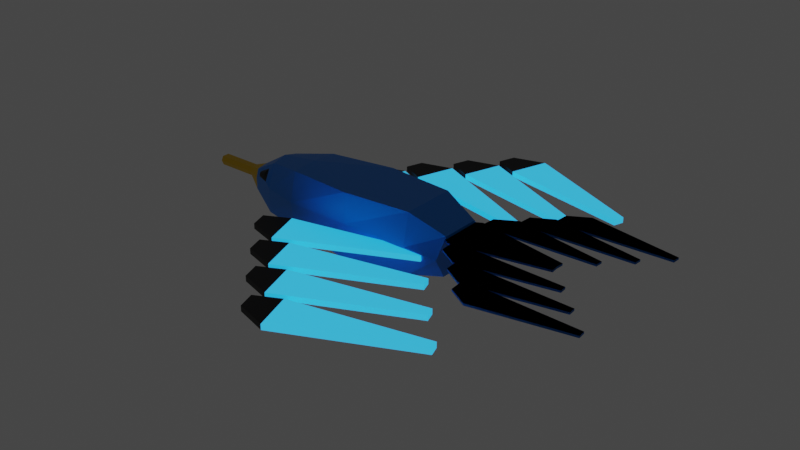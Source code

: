 # Source: bird.blend  (saved by Blender 3.2.14; exported with 4.5.12 LTS)
import bpy
from mathutils import Matrix  # noqa: F401  (used for matrix-valued properties, if any)

bpy.ops.wm.read_factory_settings(use_empty=True)
scene = bpy.context.scene
scene.name = 'Scene'

# ---- collections
col_collection = bpy.data.collections.new('Collection'); scene.collection.children.link(col_collection)

# ---- materials (node trees are filled in below, after node groups)
mat_material = bpy.data.materials.new('Material')
mat_material.alpha_threshold = 0.0
mat_material.use_transparent_shadow = False
mat_material.line_color = (0.0, 0.0, 0.0, 1.0)
mat_material_001 = bpy.data.materials.new('Material.001')
mat_material_001.use_transparent_shadow = False
mat_material_002 = bpy.data.materials.new('Material.002')
mat_material_002.use_transparent_shadow = False
mat_material_004 = bpy.data.materials.new('Material.004')
mat_material_004.use_transparent_shadow = False

# ---- material node trees
mat_material.use_nodes = True; mat_material.node_tree.nodes.clear()
_N = mat_material.node_tree.nodes; _L = mat_material.node_tree.links
n0 = _N.new('ShaderNodeOutputMaterial'); n0.name = 'Material Output'; n0.location = (300, 300)
n1 = _N.new('ShaderNodeBsdfPrincipled'); n1.name = 'Principled BSDF'; n1.location = (10, 300)
n1.distribution = 'GGX'
n1.subsurface_method = 'RANDOM_WALK_SKIN'
n1.inputs[0].default_value = (0.0, 0.2316, 0.8, 1.0)
n1.inputs[2].default_value = 0.4
n1.inputs[3].default_value = 1.45
n1.inputs[27].default_value = (0.0, 0.0, 0.0, 1.0)
n1.inputs[28].default_value = 1.0
_L.new(n1.outputs[0], n0.inputs[0])
n0.is_active_output = True
mat_material_001.use_nodes = True; mat_material_001.node_tree.nodes.clear()
_N = mat_material_001.node_tree.nodes; _L = mat_material_001.node_tree.links
n0 = _N.new('ShaderNodeBsdfPrincipled'); n0.name = 'Principled BSDF'; n0.location = (10, 300)
n0.distribution = 'GGX'
n0.subsurface_method = 'RANDOM_WALK_SKIN'
n0.inputs[0].default_value = (0.0, 0.0, 0.0, 1.0)
n0.inputs[3].default_value = 1.45
n0.inputs[27].default_value = (0.0, 0.0, 0.0, 1.0)
n0.inputs[28].default_value = 1.0
n1 = _N.new('ShaderNodeOutputMaterial'); n1.name = 'Material Output'; n1.location = (300, 300)
_L.new(n0.outputs[0], n1.inputs[0])
n1.is_active_output = True
mat_material_002.use_nodes = True; mat_material_002.node_tree.nodes.clear()
_N = mat_material_002.node_tree.nodes; _L = mat_material_002.node_tree.links
n0 = _N.new('ShaderNodeBsdfPrincipled'); n0.name = 'Principled BSDF'; n0.location = (10, 300)
n0.distribution = 'GGX'
n0.subsurface_method = 'RANDOM_WALK_SKIN'
n0.inputs[0].default_value = (0.8, 0.4951, 0.0, 1.0)
n0.inputs[3].default_value = 1.45
n0.inputs[27].default_value = (0.0, 0.0, 0.0, 1.0)
n0.inputs[28].default_value = 1.0
n1 = _N.new('ShaderNodeOutputMaterial'); n1.name = 'Material Output'; n1.location = (300, 300)
_L.new(n0.outputs[0], n1.inputs[0])
n1.is_active_output = True
mat_material_004.use_nodes = True; mat_material_004.node_tree.nodes.clear()
_N = mat_material_004.node_tree.nodes; _L = mat_material_004.node_tree.links
n0 = _N.new('ShaderNodeBsdfPrincipled'); n0.name = 'Principled BSDF'; n0.location = (10, 300)
n0.distribution = 'GGX'
n0.subsurface_method = 'RANDOM_WALK_SKIN'
n0.inputs[3].default_value = 1.45
n0.inputs[27].default_value = (0.0, 0.468, 1.0, 1.0)
n0.inputs[28].default_value = 1.0
n1 = _N.new('ShaderNodeOutputMaterial'); n1.name = 'Material Output'; n1.location = (300, 300)
_L.new(n0.outputs[0], n1.inputs[0])
n1.is_active_output = True

# ---- world
world_world = bpy.data.worlds.new('World'); scene.world = world_world
world_world.use_nodes = True; world_world.node_tree.nodes.clear()
_N = world_world.node_tree.nodes; _L = world_world.node_tree.links
n0 = _N.new('ShaderNodeOutputWorld'); n0.name = 'World Output'; n0.location = (300, 300)
n1 = _N.new('ShaderNodeBackground'); n1.name = 'Background'; n1.location = (10, 300)
n1.inputs[0].default_value = (0.05088, 0.05088, 0.05088, 1.0)
_L.new(n1.outputs[0], n0.inputs[0])
n0.is_active_output = True
world_world.color = (0.05088, 0.05088, 0.05088)
world_world.use_sun_shadow = False
world_world.sun_shadow_jitter_overblur = 0.0

# ---- meshes
me_cube = bpy.data.meshes.new('Cube')
me_cube.from_pydata([(1.0, 1.0, 2.0), (1.0, 1.0, 0.0), (1.0, 0.0, 2.0), (1.0, 0.0, 0.0), (-1.0, 0.7688, 1.943), (-1.0, 0.8486, 0.2151), (-1.0, 0.0, 2.0), (-1.0, 0.0, 0.0), (-2.157, 0.4382, 1.74), (-2.157, 0.6889, 0.3041), (-2.157, -0.006964, 1.848), (-2.157, -0.006964, 0.3041), (3.027, 0.8178, 2.0), (3.027, 0.8486, 0.2151), (3.027, 0.0, 2.0), (3.027, 0.0, 0.0), (4.068, 0.5937, 1.558), (4.068, 0.6612, 0.4418), (4.068, 0.0, 1.558), (4.068, 0.0, 0.4418), (-3.003, 0.3659, 0.673), (-3.003, -0.006964, 0.673), (-3.003, 0.285, 1.274), (-3.003, -0.006964, 1.327), (-3.492, 0.1078, 0.8636), (-3.492, -0.006964, 0.8636), (-3.492, 0.1078, 1.136), (-3.492, -0.006964, 1.136), (1.0, 1.0, 1.07), (1.0, 0.0, 1.07), (-1.0, 1.0, 1.07), (-2.157, 0.6889, 1.049), (-2.157, -0.006964, 1.049), (3.027, 1.0, 1.07), (3.027, 0.0, 1.07), (4.068, 1.0, 1.039), (4.068, 0.0, 1.039), (-3.003, 0.3659, 1.023), (-3.003, -0.006964, 1.023), (-3.492, 0.1715, 1.01), (-3.593, -0.006964, 1.01), (-2.79, 0.3705, 1.281), (-2.37, 0.4465, 1.512), (-2.37, 0.6075, 1.162), (-2.79, 0.4473, 1.149), (-2.729, 0.4719, 1.295), (-2.483, 0.5149, 1.387), (-2.476, 0.5507, 1.234), (-2.732, 0.4877, 1.22), (6.945, -0.008227, 1.484), (6.961, -0.2193, 1.484), (4.177, 0.09129, 1.484), (4.24, -0.7351, 1.484), (3.626, -0.03255, 1.484), (3.654, -0.3945, 1.484), (7.612, -0.69, 1.484), (7.628, -0.901, 1.484), (4.844, -0.5905, 1.484), (4.907, -1.417, 1.484), (4.293, -0.7143, 1.484), (4.321, -1.076, 1.484), (8.279, -1.372, 1.484), (8.295, -1.583, 1.484), (5.511, -1.272, 1.484), (5.574, -2.099, 1.484), (4.96, -1.396, 1.484), (4.987, -1.758, 1.484), (8.945, -2.053, 1.484), (8.961, -2.265, 1.484), (6.178, -1.954, 1.484), (6.241, -2.78, 1.484), (5.627, -2.078, 1.484), (5.654, -2.44, 1.484), (6.945, 0.008227, 1.484), (6.961, 0.2193, 1.484), (4.177, -0.09129, 1.484), (4.24, 0.7351, 1.484), (3.626, 0.03255, 1.484), (3.654, 0.3945, 1.484), (7.612, 0.69, 1.484), (7.628, 0.901, 1.484), (4.844, 0.5905, 1.484), (4.907, 1.417, 1.484), (4.293, 0.7143, 1.484), (4.321, 1.076, 1.484), (8.279, 1.372, 1.484), (8.295, 1.583, 1.484), (5.511, 1.272, 1.484), (5.574, 2.099, 1.484), (4.96, 1.396, 1.484), (4.987, 1.758, 1.484), (8.945, 2.053, 1.484), (8.961, 2.265, 1.484), (6.178, 1.954, 1.484), (6.241, 2.78, 1.484), (5.627, 2.078, 1.484), (5.654, 2.44, 1.484), (4.177, 0.09129, 1.426), (6.945, -0.008227, 1.426), (6.961, -0.2193, 1.426), (4.24, -0.7351, 1.426), (3.654, -0.3945, 1.426), (3.626, -0.03255, 1.426), (4.844, -0.5905, 1.426), (7.612, -0.69, 1.426), (7.628, -0.901, 1.426), (4.907, -1.417, 1.426), (4.321, -1.076, 1.426), (4.293, -0.7143, 1.426), (5.511, -1.272, 1.426), (8.279, -1.372, 1.426), (8.295, -1.583, 1.426), (5.574, -2.099, 1.426), (4.987, -1.758, 1.426), (4.96, -1.396, 1.426), (6.178, -1.954, 1.426), (8.945, -2.053, 1.426), (8.961, -2.265, 1.426), (6.241, -2.78, 1.426), (5.654, -2.44, 1.426), (5.627, -2.078, 1.426), (4.177, -0.09129, 1.426), (6.945, 0.008227, 1.426), (6.961, 0.2193, 1.426), (4.24, 0.7351, 1.426), (3.654, 0.3945, 1.426), (3.626, 0.03255, 1.426), (4.844, 0.5905, 1.426), (7.612, 0.69, 1.426), (7.628, 0.901, 1.426), (4.907, 1.417, 1.426), (4.321, 1.076, 1.426), (4.293, 0.7143, 1.426), (5.511, 1.272, 1.426), (8.279, 1.372, 1.426), (8.295, 1.583, 1.426), (5.574, 2.099, 1.426), (4.987, 1.758, 1.426), (4.96, 1.396, 1.426), (6.178, 1.954, 1.426), (8.945, 2.053, 1.426), (8.961, 2.265, 1.426), (6.241, 2.78, 1.426), (5.654, 2.44, 1.426), (5.627, 2.078, 1.426), (-4.707, 0.1078, 0.8636), (-4.707, -0.006964, 0.8636), (-4.707, 0.1715, 1.01), (-4.707, -0.006964, 1.136), (-4.707, 0.1078, 1.136), (-4.808, -0.006964, 1.01)], [], [(0, 4, 6, 2), (5, 1, 3, 7), (29, 3, 15, 34), (30, 4, 0, 28), (4, 8, 10, 6), (30, 5, 9, 31), (5, 7, 11, 9), (31, 9, 20, 37), (12, 14, 18, 16), (3, 1, 13, 15), (0, 2, 14, 12), (28, 0, 12, 33), (35, 16, 18, 36), (33, 12, 16, 35), (15, 13, 17, 19), (34, 15, 19, 36), (37, 20, 24, 39), (10, 8, 22, 23), (9, 11, 21, 20), (32, 10, 23, 38), (24, 25, 146, 145), (23, 22, 26, 27), (20, 21, 25, 24), (38, 23, 27, 40), (21, 38, 40, 25), (27, 26, 149, 148), (11, 32, 38, 21), (22, 37, 39, 26), (14, 34, 36, 18), (13, 33, 35, 17), (17, 35, 36, 19), (1, 28, 33, 13), (8, 31, 43, 42), (4, 30, 31, 8), (5, 30, 28, 1), (2, 29, 34, 14), (44, 41, 45, 48), (31, 37, 44, 43), (22, 8, 42, 41), (37, 22, 41, 44), (46, 47, 48, 45), (41, 42, 46, 45), (43, 44, 48, 47), (42, 43, 47, 46), (49, 51, 52, 50), (51, 53, 54, 52), (55, 57, 58, 56), (57, 59, 60, 58), (61, 63, 64, 62), (63, 65, 66, 64), (67, 69, 70, 68), (69, 71, 72, 70), (73, 74, 76, 75), (75, 76, 78, 77), (79, 80, 82, 81), (81, 82, 84, 83), (85, 86, 88, 87), (87, 88, 90, 89), (91, 92, 94, 93), (93, 94, 96, 95), (98, 99, 100, 97), (97, 100, 101, 102), (104, 105, 106, 103), (103, 106, 107, 108), (110, 111, 112, 109), (109, 112, 113, 114), (116, 117, 118, 115), (115, 118, 119, 120), (122, 121, 124, 123), (121, 126, 125, 124), (128, 127, 130, 129), (127, 132, 131, 130), (134, 133, 136, 135), (133, 138, 137, 136), (140, 139, 142, 141), (139, 144, 143, 142), (73, 75, 121, 122), (96, 94, 142, 143), (61, 62, 111, 110), (85, 87, 133, 134), (50, 52, 100, 99), (74, 73, 122, 123), (62, 64, 112, 111), (86, 85, 134, 135), (76, 74, 123, 124), (88, 86, 135, 136), (54, 53, 102, 101), (66, 65, 114, 113), (53, 51, 97, 102), (77, 78, 125, 126), (65, 63, 109, 114), (89, 90, 137, 138), (52, 54, 101, 100), (75, 77, 126, 121), (64, 66, 113, 112), (87, 89, 138, 133), (57, 55, 104, 103), (78, 76, 124, 125), (69, 67, 116, 115), (90, 88, 136, 137), (55, 56, 105, 104), (79, 81, 127, 128), (67, 68, 117, 116), (91, 93, 139, 140), (56, 58, 106, 105), (80, 79, 128, 129), (68, 70, 118, 117), (92, 91, 140, 141), (82, 80, 129, 130), (94, 92, 141, 142), (60, 59, 108, 107), (72, 71, 120, 119), (59, 57, 103, 108), (83, 84, 131, 132), (71, 69, 115, 120), (95, 96, 143, 144), (58, 60, 107, 106), (81, 83, 132, 127), (51, 49, 98, 97), (70, 72, 119, 118), (93, 95, 144, 139), (63, 61, 110, 109), (84, 82, 130, 131), (49, 50, 99, 98), (147, 150, 148, 149), (145, 146, 150, 147), (25, 40, 150, 146), (40, 27, 148, 150), (39, 24, 145, 147), (26, 39, 147, 149)])
me_cube.polygons.foreach_set('material_index', [0, 0, 0, 0, 0, 0, 0, 0, 0, 0, 0, 0, 0, 0, 0, 0, 2, 0, 0, 0, 2, 2, 2, 2, 2, 2, 0, 2, 0, 0, 0, 0, 0, 0, 0, 0, 1, 0, 0, 0, 1, 1, 1, 1, 0, 0, 0, 0, 0, 0, 0, 0, 0, 0, 0, 0, 0, 0, 0, 0, 0, 0, 0, 0, 0, 0, 0, 0, 0, 0, 0, 0, 0, 0, 0, 0, 0, 0, 0, 0, 0, 0, 0, 0, 0, 0, 0, 0, 0, 0, 0, 0, 0, 0, 0, 0, 0, 0, 0, 0, 0, 0, 0, 0, 0, 0, 0, 0, 0, 0, 0, 0, 0, 0, 0, 0, 0, 0, 0, 0, 0, 0, 0, 0, 2, 2, 2, 2, 2, 2])
_uv = me_cube.uv_layers.new(name='UVMap')
_uv.uv.foreach_set('vector', [0.625, 0.5, 0.875, 0.5, 0.875, 0.75, 0.625, 0.75, 0.125, 0.5, 0.375, 0.5, 0.375, 0.75, 0.125, 0.75, 0.0, 0.0, 0.0, 0.0, 0.0, 0.0, 0.0, 0.0, 0.5088, 0.25, 0.625, 0.25, 0.625, 0.5, 0.5088, 0.5, 0.875, 0.5, 0.875, 0.5, 0.875, 0.75, 0.875, 0.75, 0.5088, 0.25, 0.375, 0.25, 0.375, 0.25, 0.5088, 0.25, 0.375, 0.25, 0.375, 0.0, 0.375, 0.0, 0.375, 0.25, 0.5088, 0.25, 0.375, 0.25, 0.375, 0.25, 0.5088, 0.25, 0.625, 0.5, 0.625, 0.75, 0.625, 0.75, 0.625, 0.5, 0.375, 0.75, 0.375, 0.5, 0.375, 0.5, 0.375, 0.75, 0.625, 0.5, 0.625, 0.75, 0.625, 0.75, 0.625, 0.5, 0.5088, 0.5, 0.625, 0.5, 0.625, 0.5, 0.5088, 0.5, 0.5088, 0.5, 0.625, 0.5, 0.625, 0.75, 0.5088, 0.75, 0.5088, 0.5, 0.625, 0.5, 0.625, 0.5, 0.5088, 0.5, 0.375, 0.75, 0.375, 0.5, 0.375, 0.5, 0.375, 0.75, 0.0, 0.0, 0.0, 0.0, 0.0, 0.0, 0.0, 0.0, 0.5088, 0.25, 0.375, 0.25, 0.375, 0.25, 0.5088, 0.25, 0.875, 0.75, 0.875, 0.5, 0.875, 0.5, 0.875, 0.75, 0.375, 0.25, 0.375, 0.0, 0.375, 0.0, 0.375, 0.25, 0.0, 0.0, 0.0, 0.0, 0.0, 0.0, 0.0, 0.0, 0.375, 0.25, 0.375, 0.0, 0.375, 0.0, 0.375, 0.25, 0.875, 0.75, 0.875, 0.5, 0.875, 0.5, 0.875, 0.75, 0.375, 0.25, 0.375, 0.0, 0.375, 0.0, 0.375, 0.25, 0.0, 0.0, 0.0, 0.0, 0.0, 0.0, 0.0, 0.0, 0.0, 0.0, 0.0, 0.0, 0.0, 0.0, 0.0, 0.0, 0.875, 0.75, 0.875, 0.5, 0.875, 0.5, 0.875, 0.75, 0.0, 0.0, 0.0, 0.0, 0.0, 0.0, 0.0, 0.0, 0.625, 0.25, 0.5088, 0.25, 0.5088, 0.25, 0.625, 0.25, 0.0, 0.0, 0.0, 0.0, 0.0, 0.0, 0.0, 0.0, 0.375, 0.5, 0.5088, 0.5, 0.5088, 0.5, 0.375, 0.5, 0.375, 0.5, 0.5088, 0.5, 0.5088, 0.75, 0.375, 0.75, 0.375, 0.5, 0.5088, 0.5, 0.5088, 0.5, 0.375, 0.5, 0.625, 0.25, 0.5088, 0.25, 0.5088, 0.25, 0.625, 0.25, 0.625, 0.25, 0.5088, 0.25, 0.5088, 0.25, 0.625, 0.25, 0.375, 0.25, 0.5088, 0.25, 0.5088, 0.5, 0.375, 0.5, 0.0, 0.0, 0.0, 0.0, 0.0, 0.0, 0.0, 0.0, 0.5088, 0.25, 0.625, 0.25, 0.625, 0.25, 0.5088, 0.25, 0.5088, 0.25, 0.5088, 0.25, 0.5088, 0.25, 0.5088, 0.25, 0.875, 0.5, 0.875, 0.5, 0.875, 0.5, 0.875, 0.5, 0.5088, 0.25, 0.625, 0.25, 0.625, 0.25, 0.5088, 0.25, 0.625, 0.25, 0.5088, 0.25, 0.5088, 0.25, 0.625, 0.25, 0.875, 0.5, 0.875, 0.5, 0.875, 0.5, 0.875, 0.5, 0.5088, 0.25, 0.5088, 0.25, 0.5088, 0.25, 0.5088, 0.25, 0.625, 0.25, 0.5088, 0.25, 0.5088, 0.25, 0.625, 0.25, 0.0, 0.0, 0.0, 1.0, 1.0, 1.0, 1.0, 0.0, 0.0, 1.0, 0.0, 1.0, 1.0, 1.0, 1.0, 1.0, 0.0, 0.0, 0.0, 1.0, 1.0, 1.0, 1.0, 0.0, 0.0, 1.0, 0.0, 1.0, 1.0, 1.0, 1.0, 1.0, 0.0, 0.0, 0.0, 1.0, 1.0, 1.0, 1.0, 0.0, 0.0, 1.0, 0.0, 1.0, 1.0, 1.0, 1.0, 1.0, 0.0, 0.0, 0.0, 1.0, 1.0, 1.0, 1.0, 0.0, 0.0, 1.0, 0.0, 1.0, 1.0, 1.0, 1.0, 1.0, 0.0, 0.0, 1.0, 0.0, 1.0, 1.0, 0.0, 1.0, 0.0, 1.0, 1.0, 1.0, 1.0, 1.0, 0.0, 1.0, 0.0, 0.0, 1.0, 0.0, 1.0, 1.0, 0.0, 1.0, 0.0, 1.0, 1.0, 1.0, 1.0, 1.0, 0.0, 1.0, 0.0, 0.0, 1.0, 0.0, 1.0, 1.0, 0.0, 1.0, 0.0, 1.0, 1.0, 1.0, 1.0, 1.0, 0.0, 1.0, 0.0, 0.0, 1.0, 0.0, 1.0, 1.0, 0.0, 1.0, 0.0, 1.0, 1.0, 1.0, 1.0, 1.0, 0.0, 1.0, 0.0, 0.0, 1.0, 0.0, 1.0, 1.0, 0.0, 1.0, 0.0, 1.0, 1.0, 1.0, 1.0, 1.0, 0.0, 1.0, 0.0, 0.0, 1.0, 0.0, 1.0, 1.0, 0.0, 1.0, 0.0, 1.0, 1.0, 1.0, 1.0, 1.0, 0.0, 1.0, 0.0, 0.0, 1.0, 0.0, 1.0, 1.0, 0.0, 1.0, 0.0, 1.0, 1.0, 1.0, 1.0, 1.0, 0.0, 1.0, 0.0, 0.0, 1.0, 0.0, 1.0, 1.0, 0.0, 1.0, 0.0, 1.0, 1.0, 1.0, 1.0, 1.0, 0.0, 1.0, 0.0, 0.0, 0.0, 1.0, 1.0, 1.0, 1.0, 0.0, 0.0, 1.0, 0.0, 1.0, 1.0, 1.0, 1.0, 1.0, 0.0, 0.0, 0.0, 1.0, 1.0, 1.0, 1.0, 0.0, 0.0, 1.0, 0.0, 1.0, 1.0, 1.0, 1.0, 1.0, 0.0, 0.0, 0.0, 1.0, 1.0, 1.0, 1.0, 0.0, 0.0, 1.0, 0.0, 1.0, 1.0, 1.0, 1.0, 1.0, 0.0, 0.0, 0.0, 1.0, 1.0, 1.0, 1.0, 0.0, 0.0, 1.0, 0.0, 1.0, 1.0, 1.0, 1.0, 1.0, 0.0, 0.0, 0.0, 1.0, 0.0, 1.0, 0.0, 0.0, 1.0, 1.0, 1.0, 1.0, 1.0, 1.0, 1.0, 1.0, 0.0, 0.0, 1.0, 0.0, 1.0, 0.0, 0.0, 0.0, 0.0, 0.0, 0.0, 1.0, 0.0, 1.0, 0.0, 0.0, 1.0, 0.0, 1.0, 1.0, 1.0, 1.0, 1.0, 0.0, 1.0, 0.0, 0.0, 0.0, 0.0, 0.0, 1.0, 0.0, 1.0, 0.0, 1.0, 1.0, 1.0, 1.0, 1.0, 0.0, 1.0, 0.0, 0.0, 0.0, 0.0, 0.0, 1.0, 0.0, 1.0, 1.0, 1.0, 0.0, 1.0, 0.0, 1.0, 1.0, 1.0, 1.0, 1.0, 0.0, 1.0, 0.0, 1.0, 1.0, 1.0, 1.0, 0.0, 1.0, 0.0, 1.0, 1.0, 1.0, 1.0, 1.0, 0.0, 1.0, 0.0, 1.0, 1.0, 1.0, 0.0, 1.0, 0.0, 1.0, 0.0, 1.0, 0.0, 1.0, 0.0, 1.0, 1.0, 1.0, 1.0, 1.0, 0.0, 1.0, 0.0, 1.0, 0.0, 1.0, 0.0, 1.0, 0.0, 1.0, 0.0, 1.0, 1.0, 1.0, 1.0, 1.0, 0.0, 1.0, 1.0, 1.0, 1.0, 1.0, 1.0, 1.0, 1.0, 1.0, 0.0, 1.0, 0.0, 1.0, 0.0, 1.0, 0.0, 1.0, 1.0, 1.0, 1.0, 1.0, 1.0, 1.0, 1.0, 1.0, 0.0, 1.0, 0.0, 1.0, 0.0, 1.0, 0.0, 1.0, 0.0, 1.0, 0.0, 0.0, 0.0, 0.0, 0.0, 1.0, 1.0, 1.0, 1.0, 1.0, 1.0, 1.0, 1.0, 1.0, 0.0, 1.0, 0.0, 0.0, 0.0, 0.0, 0.0, 1.0, 1.0, 1.0, 1.0, 1.0, 1.0, 1.0, 1.0, 1.0, 0.0, 0.0, 1.0, 0.0, 1.0, 0.0, 0.0, 0.0, 0.0, 0.0, 0.0, 1.0, 0.0, 1.0, 0.0, 0.0, 0.0, 0.0, 1.0, 0.0, 1.0, 0.0, 0.0, 0.0, 0.0, 0.0, 0.0, 1.0, 0.0, 1.0, 0.0, 0.0, 1.0, 0.0, 1.0, 1.0, 1.0, 1.0, 1.0, 0.0, 1.0, 0.0, 0.0, 0.0, 0.0, 0.0, 1.0, 0.0, 1.0, 0.0, 1.0, 1.0, 1.0, 1.0, 1.0, 0.0, 1.0, 0.0, 0.0, 0.0, 0.0, 0.0, 1.0, 0.0, 1.0, 1.0, 1.0, 0.0, 1.0, 0.0, 1.0, 1.0, 1.0, 1.0, 1.0, 0.0, 1.0, 0.0, 1.0, 1.0, 1.0, 1.0, 0.0, 1.0, 0.0, 1.0, 1.0, 1.0, 1.0, 1.0, 0.0, 1.0, 0.0, 1.0, 1.0, 1.0, 0.0, 1.0, 0.0, 1.0, 0.0, 1.0, 0.0, 1.0, 0.0, 1.0, 1.0, 1.0, 1.0, 1.0, 0.0, 1.0, 0.0, 1.0, 0.0, 1.0, 0.0, 1.0, 0.0, 1.0, 0.0, 1.0, 1.0, 1.0, 1.0, 1.0, 0.0, 1.0, 1.0, 1.0, 1.0, 1.0, 1.0, 1.0, 1.0, 1.0, 0.0, 1.0, 0.0, 1.0, 0.0, 1.0, 0.0, 1.0, 0.0, 1.0, 0.0, 0.0, 0.0, 0.0, 0.0, 1.0, 1.0, 1.0, 1.0, 1.0, 1.0, 1.0, 1.0, 1.0, 0.0, 1.0, 0.0, 1.0, 0.0, 1.0, 0.0, 1.0, 0.0, 1.0, 0.0, 0.0, 0.0, 0.0, 0.0, 1.0, 1.0, 1.0, 1.0, 1.0, 1.0, 1.0, 1.0, 1.0, 0.0, 0.0, 1.0, 0.0, 1.0, 0.0, 0.0, 0.0, 0.5088, 0.25, 0.6425, 0.4013, 0.875, 0.75, 0.625, 0.25, 0.375, 0.25, 0.375, 0.0, 0.6425, 0.4013, 0.5088, 0.25, 0.0, 0.0, 0.0, 0.0, 0.0, 0.0, 0.0, 0.0, 0.0, 0.0, 0.0, 0.0, 0.0, 0.0, 0.0, 0.0, 0.5088, 0.25, 0.375, 0.25, 0.375, 0.25, 0.5088, 0.25, 0.625, 0.25, 0.5088, 0.25, 0.5088, 0.25, 0.625, 0.25])
me_cube.materials.append(mat_material)
me_cube.materials.append(mat_material_001)
me_cube.materials.append(mat_material_002)
me_cube.use_mirror_vertex_groups = False
me_cube.update()
me_plane = bpy.data.meshes.new('Plane')
me_plane.from_pydata([(2.171, -0.7436, 1.029), (2.268, -1.031, 1.029), (-1.706, -1.587, 1.029), (-1.326, -2.712, 1.029), (-2.427, -1.955, 1.029), (-2.26, -2.447, 1.029), (3.11, -1.777, 1.029), (3.207, -2.064, 1.029), (-0.7671, -2.621, 1.029), (-0.3869, -3.745, 1.029), (-1.488, -2.988, 1.029), (-1.321, -3.481, 1.029), (4.049, -2.81, 1.029), (4.146, -3.098, 1.029), (0.1718, -3.654, 1.029), (0.552, -4.779, 1.029), (-0.5489, -4.021, 1.029), (-0.3824, -4.514, 1.029), (4.987, -3.844, 1.029), (5.085, -4.131, 1.029), (1.111, -4.687, 1.029), (1.491, -5.812, 1.029), (0.39, -5.055, 1.029), (0.5565, -5.548, 1.029)], [], [(0, 1, 3, 2), (2, 3, 5, 4), (6, 7, 9, 8), (8, 9, 11, 10), (12, 13, 15, 14), (14, 15, 17, 16), (18, 19, 21, 20), (20, 21, 23, 22)])
me_plane.polygons.foreach_set('material_index', [1, 0, 1, 0, 1, 0, 1, 0])
_uv = me_plane.uv_layers.new(name='UVMap')
_uv.uv.foreach_set('vector', [0.0, 0.0, 1.0, 0.0, 1.0, 1.0, 0.0, 1.0, 0.0, 1.0, 1.0, 1.0, 1.0, 1.0, 0.0, 1.0, 0.0, 0.0, 1.0, 0.0, 1.0, 1.0, 0.0, 1.0, 0.0, 1.0, 1.0, 1.0, 1.0, 1.0, 0.0, 1.0, 0.0, 0.0, 1.0, 0.0, 1.0, 1.0, 0.0, 1.0, 0.0, 1.0, 1.0, 1.0, 1.0, 1.0, 0.0, 1.0, 0.0, 0.0, 1.0, 0.0, 1.0, 1.0, 0.0, 1.0, 0.0, 1.0, 1.0, 1.0, 1.0, 1.0, 0.0, 1.0])
me_plane.materials.append(mat_material_001)
me_plane.materials.append(mat_material_004)
me_plane.update()
me_plane_002 = bpy.data.meshes.new('Plane.002')
me_plane_002.from_pydata([(2.171, 0.7436, 1.029), (2.268, 1.031, 1.029), (-1.706, 1.587, 1.029), (-1.326, 2.712, 1.029), (-2.427, 1.955, 1.029), (-2.26, 2.447, 1.029), (3.11, 1.777, 1.029), (3.207, 2.064, 1.029), (-0.7671, 2.621, 1.029), (-0.3869, 3.745, 1.029), (-1.488, 2.988, 1.029), (-1.321, 3.481, 1.029), (4.049, 2.81, 1.029), (4.146, 3.098, 1.029), (0.1718, 3.654, 1.029), (0.552, 4.779, 1.029), (-0.5489, 4.021, 1.029), (-0.3824, 4.514, 1.029), (4.987, 3.844, 1.029), (5.085, 4.131, 1.029), (1.111, 4.687, 1.029), (1.491, 5.812, 1.029), (0.39, 5.055, 1.029), (0.5565, 5.548, 1.029)], [], [(0, 2, 3, 1), (2, 4, 5, 3), (6, 8, 9, 7), (8, 10, 11, 9), (12, 14, 15, 13), (14, 16, 17, 15), (18, 20, 21, 19), (20, 22, 23, 21)])
me_plane_002.polygons.foreach_set('material_index', [1, 0, 1, 0, 1, 0, 1, 0])
_uv = me_plane_002.uv_layers.new(name='UVMap')
_uv.uv.foreach_set('vector', [0.0, 0.0, 0.0, 1.0, 1.0, 1.0, 1.0, 0.0, 0.0, 1.0, 0.0, 1.0, 1.0, 1.0, 1.0, 1.0, 0.0, 0.0, 0.0, 1.0, 1.0, 1.0, 1.0, 0.0, 0.0, 1.0, 0.0, 1.0, 1.0, 1.0, 1.0, 1.0, 0.0, 0.0, 0.0, 1.0, 1.0, 1.0, 1.0, 0.0, 0.0, 1.0, 0.0, 1.0, 1.0, 1.0, 1.0, 1.0, 0.0, 0.0, 0.0, 1.0, 1.0, 1.0, 1.0, 0.0, 0.0, 1.0, 0.0, 1.0, 1.0, 1.0, 1.0, 1.0])
me_plane_002.materials.append(mat_material_001)
me_plane_002.materials.append(mat_material_004)
me_plane_002.update()

# ---- objects
ob_cube = bpy.data.objects.new('Cube', me_cube)
ob_left_wing = bpy.data.objects.new('Left Wing', me_plane)
ob_right_wing = bpy.data.objects.new('Right Wing', me_plane_002)

# ---- transforms, parenting, visibility, modifiers, constraints
ob_cube.location = (0.0, 0.0, 0.0)
ob_cube.lock_rotations_4d = False
ob_cube.empty_display_type = 'ARROWS'
ob_cube.lineart.crease_threshold = 0.0
_m = ob_cube.modifiers.new('Mirror', 'MIRROR')
_m.use_axis = (False, True, False)
_m.merge_threshold = 0.203
ob_left_wing.location = (1.34, 0.0, 0.0)
_m = ob_left_wing.modifiers.new('Solidify', 'SOLIDIFY')
_m.thickness = -0.16
ob_right_wing.location = (1.34, 0.0, 0.0)
_m = ob_right_wing.modifiers.new('Solidify', 'SOLIDIFY')
_m.thickness = -0.16

# ---- collection membership
col_collection.objects.link(ob_cube)
col_collection.objects.link(ob_left_wing)
col_collection.objects.link(ob_right_wing)

# ---- scene / render settings (as saved in the file)
scene.frame_start = 1; scene.frame_end = 250; scene.frame_set(1)
scene.render.engine = 'BLENDER_EEVEE_NEXT'
scene.cycles.sampling_pattern = 'TABULATED_SOBOL'
scene.cycles.use_light_tree = False
scene.view_settings.view_transform = 'Filmic'
bpy.context.view_layer.update()

# ---- added for rendering (the .blend has no active camera): camera
cam_auto = bpy.data.cameras.new('AutoCamera')
cam_auto.lens = 50.0
cam_auto.sensor_width = 36.0
cam_auto.clip_end = 1000.0
ob_auto_camera = bpy.data.objects.new('AutoCamera', cam_auto)
scene.collection.objects.link(ob_auto_camera)
ob_auto_camera.location = (18.8517, -20.1298, 14.4198)
ob_auto_camera.rotation_euler = (1.09748, -7.21219e-08, 0.694738)
scene.camera = ob_auto_camera
bpy.context.view_layer.update()
